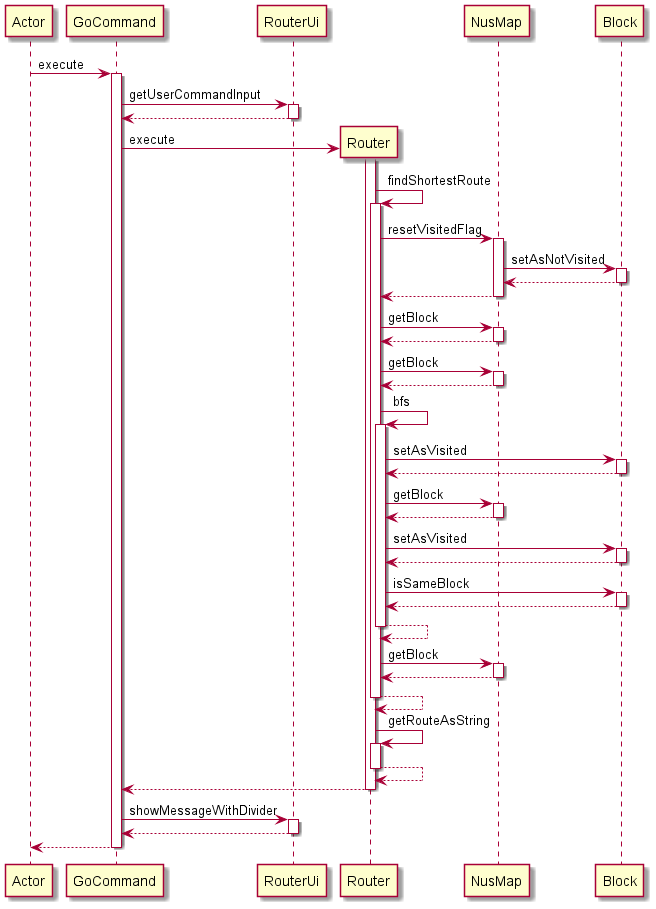

The diagram above was rendered by PlantUML. Its source (embedded in the PNG):
@startuml
participant Actor
participant GoCommand
participant RouterUi
Actor -> GoCommand : execute
activate GoCommand
GoCommand -> RouterUi: getUserCommandInput
activate RouterUi
RouterUi --> GoCommand:
deactivate RouterUi
create Router
GoCommand -> Router : execute
activate Router
Router -> Router : findShortestRoute
activate Router
Router -> NusMap : resetVisitedFlag
activate NusMap
NusMap -> Block : setAsNotVisited
activate Block
Block --> NusMap
deactivate Block
NusMap --> Router
deactivate NusMap
Router -> NusMap : getBlock
activate NusMap
NusMap --> Router
deactivate NusMap
Router -> NusMap : getBlock
activate NusMap
NusMap --> Router
deactivate NusMap
Router -> Router : bfs
activate Router
Router -> Block : setAsVisited
activate Block
Block --> Router
deactivate Block
Router -> NusMap : getBlock
activate NusMap
NusMap --> Router
deactivate NusMap
Router -> Block : setAsVisited
activate Block
Block --> Router
deactivate Block
Router -> Block : isSameBlock
activate Block
Block --> Router
deactivate Block
Router --> Router
deactivate Router
Router -> NusMap : getBlock
activate NusMap
NusMap --> Router
deactivate NusMap
Router --> Router
deactivate Router
Router -> Router : getRouteAsString
activate Router
Router --> Router
deactivate Router
Router --> GoCommand
deactivate Router
GoCommand -> RouterUi: showMessageWithDivider
activate RouterUi
return
return
@enduml